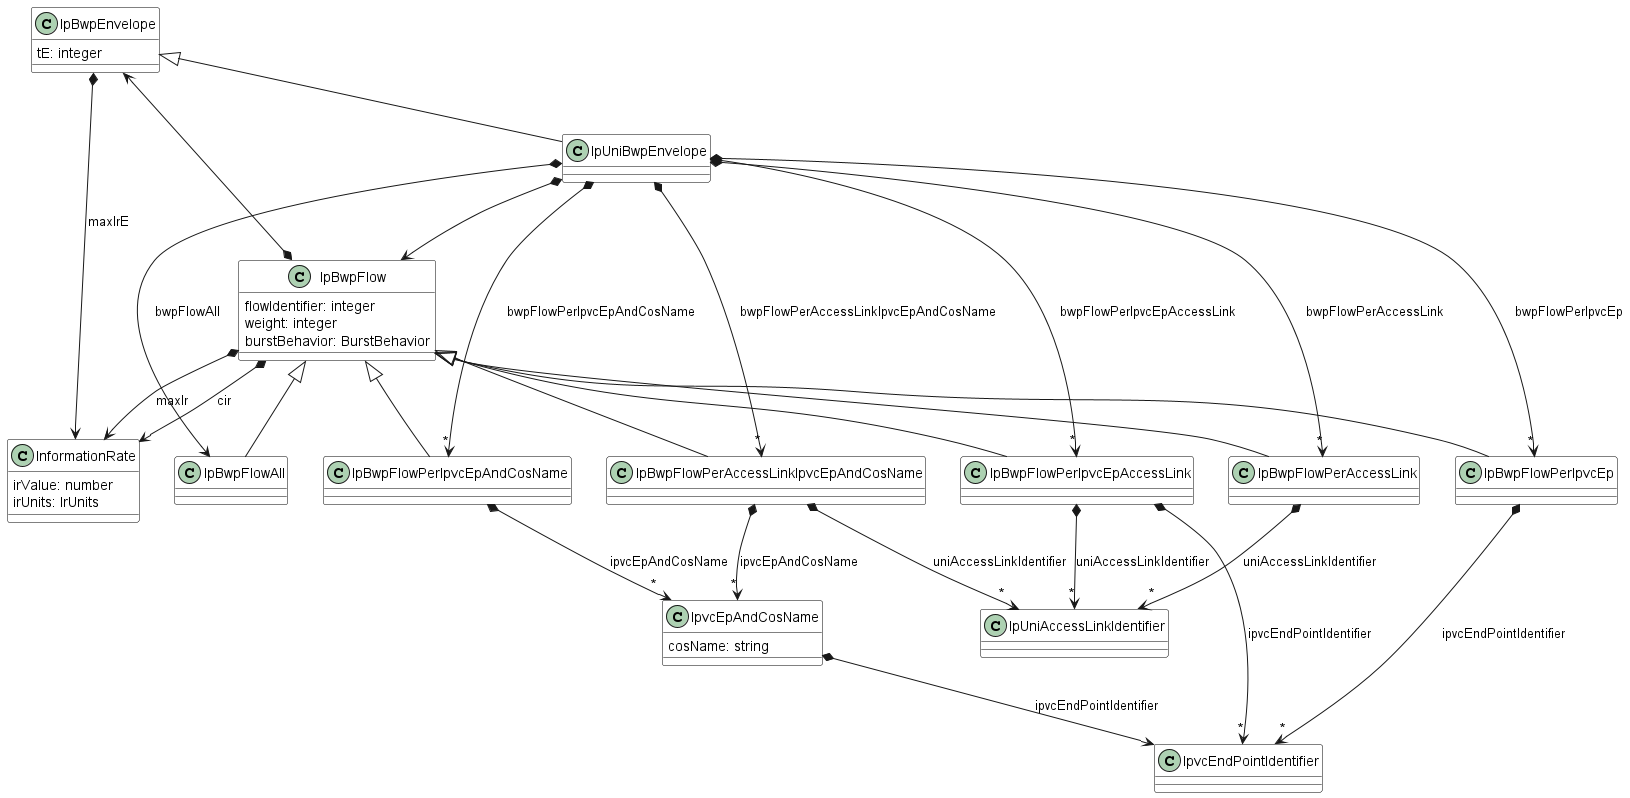

The diagram above was rendered by PlantUML. Its source (embedded in the PNG):
@startuml
skinparam {
    ClassBackgroundColor White
    ClassBorderColor Black
}
class IpBwpFlow {

    flowIdentifier: integer
    weight: integer
    burstBehavior: BurstBehavior
}

IpBwpFlow *--> InformationRate : maxIr
IpBwpFlow *--> InformationRate : cir

IpUniBwpEnvelope *--> IpBwpFlow
IpBwpEnvelope <-d-* IpBwpFlow

class IpBwpEnvelope {

    tE: integer
}

IpBwpEnvelope *--> InformationRate : maxIrE


class IpUniBwpEnvelope {

}
IpBwpEnvelope <|-- IpUniBwpEnvelope

IpUniBwpEnvelope *-->"*" IpBwpFlowPerIpvcEp : bwpFlowPerIpvcEp
IpUniBwpEnvelope *-->"*" IpBwpFlowPerIpvcEpAccessLink : bwpFlowPerIpvcEpAccessLink
IpUniBwpEnvelope *--> IpBwpFlowAll : bwpFlowAll
IpUniBwpEnvelope *-->"*" IpBwpFlowPerAccessLink : bwpFlowPerAccessLink
IpUniBwpEnvelope *-->"*" IpBwpFlowPerIpvcEpAndCosName : bwpFlowPerIpvcEpAndCosName
IpUniBwpEnvelope *-->"*" IpBwpFlowPerAccessLinkIpvcEpAndCosName : bwpFlowPerAccessLinkIpvcEpAndCosName

class IpBwpFlowPerAccessLinkIpvcEpAndCosName {

}
IpBwpFlow <|-d- IpBwpFlowPerAccessLinkIpvcEpAndCosName

IpBwpFlowPerAccessLinkIpvcEpAndCosName *-->"*" IpvcEpAndCosName : ipvcEpAndCosName
IpBwpFlowPerAccessLinkIpvcEpAndCosName *-->"*" IpUniAccessLinkIdentifier : uniAccessLinkIdentifier

class InformationRate {

    irValue: number
    irUnits: IrUnits
}


class IpBwpFlowAll {

}
IpBwpFlow <|-- IpBwpFlowAll



class IpBwpFlowPerIpvcEp {

}
IpBwpFlow <|-- IpBwpFlowPerIpvcEp

IpBwpFlowPerIpvcEp *-->"*" IpvcEndPointIdentifier : ipvcEndPointIdentifier


class IpBwpFlowPerIpvcEpAndCosName {

}
IpBwpFlow <|-- IpBwpFlowPerIpvcEpAndCosName

IpBwpFlowPerIpvcEpAndCosName *-->"*" IpvcEpAndCosName : ipvcEpAndCosName



class IpBwpFlowPerAccessLink {

}
IpBwpFlow <|-- IpBwpFlowPerAccessLink

IpBwpFlowPerAccessLink *-->"*" IpUniAccessLinkIdentifier : uniAccessLinkIdentifier


class IpBwpFlowPerIpvcEpAccessLink {

}
IpBwpFlow <|-- IpBwpFlowPerIpvcEpAccessLink

IpBwpFlowPerIpvcEpAccessLink *-->"*" IpvcEndPointIdentifier : ipvcEndPointIdentifier
IpBwpFlowPerIpvcEpAccessLink *-->"*" IpUniAccessLinkIdentifier : uniAccessLinkIdentifier

class IpvcEpAndCosName {

    cosName: string
}

IpvcEpAndCosName *--> IpvcEndPointIdentifier : ipvcEndPointIdentifier


@enduml